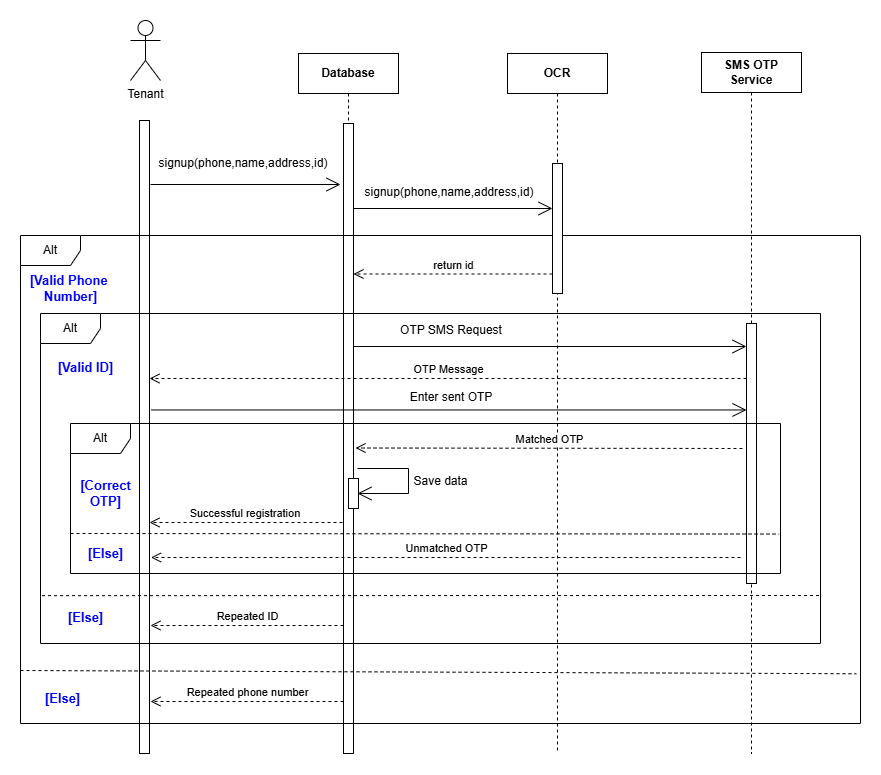

The diagram above was exported from draw.io. Its source (the exported page's mxGraphModel, read from the mxfile embedded in the PNG):
<mxGraphModel dx="1000" dy="548" grid="1" gridSize="10" guides="1" tooltips="1" connect="1" arrows="1" fold="1" page="1" pageScale="1" pageWidth="827" pageHeight="1169" math="0" shadow="0">
  <root>
    <mxCell id="0" />
    <mxCell id="1" parent="0" />
    <mxCell id="UW6dNScpF20o6Tcd6iXM-1" value="OCR" style="shape=umlLifeline;perimeter=lifelinePerimeter;whiteSpace=wrap;html=1;container=1;dropTarget=0;collapsible=0;recursiveResize=0;outlineConnect=0;portConstraint=eastwest;newEdgeStyle={&quot;curved&quot;:0,&quot;rounded&quot;:0};fontStyle=1" vertex="1" parent="1">
      <mxGeometry x="537" y="80" width="100" height="700" as="geometry" />
    </mxCell>
    <mxCell id="UW6dNScpF20o6Tcd6iXM-2" value="" style="html=1;points=[[0,0,0,0,5],[0,1,0,0,-5],[1,0,0,0,5],[1,1,0,0,-5]];perimeter=orthogonalPerimeter;outlineConnect=0;targetShapes=umlLifeline;portConstraint=eastwest;newEdgeStyle={&quot;curved&quot;:0,&quot;rounded&quot;:0};" vertex="1" parent="1">
      <mxGeometry x="373" y="160" width="10" height="450" as="geometry" />
    </mxCell>
    <mxCell id="UW6dNScpF20o6Tcd6iXM-3" value="Tenant" style="shape=umlActor;verticalLabelPosition=bottom;verticalAlign=top;html=1;outlineConnect=0;" vertex="1" parent="1">
      <mxGeometry x="160" y="47" width="30" height="60" as="geometry" />
    </mxCell>
    <mxCell id="UW6dNScpF20o6Tcd6iXM-4" value="" style="html=1;points=[[0,0,0,0,5],[0,1,0,0,-5],[1,0,0,0,5],[1,1,0,0,-5]];perimeter=orthogonalPerimeter;outlineConnect=0;targetShapes=umlLifeline;portConstraint=eastwest;newEdgeStyle={&quot;curved&quot;:0,&quot;rounded&quot;:0};" vertex="1" parent="1">
      <mxGeometry x="169" y="147" width="10" height="633" as="geometry" />
    </mxCell>
    <mxCell id="UW6dNScpF20o6Tcd6iXM-5" value="&lt;b&gt;Database&lt;/b&gt;" style="shape=umlLifeline;perimeter=lifelinePerimeter;whiteSpace=wrap;html=1;container=1;dropTarget=0;collapsible=0;recursiveResize=0;outlineConnect=0;portConstraint=eastwest;newEdgeStyle={&quot;curved&quot;:0,&quot;rounded&quot;:0};" vertex="1" parent="1">
      <mxGeometry x="328" y="80" width="100" height="690" as="geometry" />
    </mxCell>
    <mxCell id="UW6dNScpF20o6Tcd6iXM-6" value="" style="html=1;points=[[0,0,0,0,5],[0,1,0,0,-5],[1,0,0,0,5],[1,1,0,0,-5]];perimeter=orthogonalPerimeter;outlineConnect=0;targetShapes=umlLifeline;portConstraint=eastwest;newEdgeStyle={&quot;curved&quot;:0,&quot;rounded&quot;:0};" vertex="1" parent="UW6dNScpF20o6Tcd6iXM-5">
      <mxGeometry x="45" y="70" width="10" height="630" as="geometry" />
    </mxCell>
    <mxCell id="UW6dNScpF20o6Tcd6iXM-8" value="Alt" style="shape=umlFrame;whiteSpace=wrap;html=1;pointerEvents=0;" vertex="1" parent="1">
      <mxGeometry x="50" y="262" width="840" height="488" as="geometry" />
    </mxCell>
    <mxCell id="UW6dNScpF20o6Tcd6iXM-9" value="" style="endArrow=open;endFill=1;endSize=12;html=1;rounded=0;" edge="1" parent="1">
      <mxGeometry width="160" relative="1" as="geometry">
        <mxPoint x="180" y="211" as="sourcePoint" />
        <mxPoint x="370" y="211" as="targetPoint" />
      </mxGeometry>
    </mxCell>
    <mxCell id="UW6dNScpF20o6Tcd6iXM-10" value="" style="endArrow=open;endFill=1;endSize=12;html=1;rounded=0;" edge="1" parent="1">
      <mxGeometry width="160" relative="1" as="geometry">
        <mxPoint x="383" y="235" as="sourcePoint" />
        <mxPoint x="582" y="235" as="targetPoint" />
      </mxGeometry>
    </mxCell>
    <mxCell id="UW6dNScpF20o6Tcd6iXM-11" value="" style="html=1;points=[[0,0,0,0,5],[0,1,0,0,-5],[1,0,0,0,5],[1,1,0,0,-5]];perimeter=orthogonalPerimeter;outlineConnect=0;targetShapes=umlLifeline;portConstraint=eastwest;newEdgeStyle={&quot;curved&quot;:0,&quot;rounded&quot;:0};" vertex="1" parent="1">
      <mxGeometry x="582" y="190" width="10" height="130" as="geometry" />
    </mxCell>
    <mxCell id="UW6dNScpF20o6Tcd6iXM-12" value="" style="html=1;labelBackgroundColor=#ffffff;endArrow=none;endFill=0;jettySize=auto;orthogonalLoop=1;strokeWidth=1;dashed=1;fontSize=14;rounded=0;entryX=0.995;entryY=0.836;entryDx=0;entryDy=0;entryPerimeter=0;" edge="1" parent="1">
      <mxGeometry width="60" height="60" relative="1" as="geometry">
        <mxPoint x="50" y="697" as="sourcePoint" />
        <mxPoint x="885.7999999999997" y="700.2479999999998" as="targetPoint" />
      </mxGeometry>
    </mxCell>
    <mxCell id="UW6dNScpF20o6Tcd6iXM-13" value="signup(phone,name,address,id)" style="text;html=1;align=center;verticalAlign=middle;whiteSpace=wrap;rounded=0;" vertex="1" parent="1">
      <mxGeometry x="213" y="175" width="120" height="30" as="geometry" />
    </mxCell>
    <mxCell id="UW6dNScpF20o6Tcd6iXM-14" value="[Else]" style="text;html=1;align=center;verticalAlign=middle;rounded=0;strokeWidth=1;fontStyle=1;fontSize=13;fontColor=light-dark(#0000FF,#EDEDED);" vertex="1" parent="1">
      <mxGeometry x="67" y="705" width="50" height="40" as="geometry" />
    </mxCell>
    <mxCell id="UW6dNScpF20o6Tcd6iXM-15" value="return id" style="html=1;verticalAlign=bottom;endArrow=open;dashed=1;endSize=8;curved=0;rounded=0;" edge="1" parent="1">
      <mxGeometry relative="1" as="geometry">
        <mxPoint x="582" y="300.5000000000002" as="sourcePoint" />
        <mxPoint x="383" y="300.5000000000002" as="targetPoint" />
      </mxGeometry>
    </mxCell>
    <mxCell id="UW6dNScpF20o6Tcd6iXM-16" value="[Valid Phone&amp;nbsp;&lt;div&gt;Number]&lt;/div&gt;" style="text;html=1;align=center;verticalAlign=middle;rounded=0;strokeWidth=1;fontStyle=1;fontSize=13;fontColor=light-dark(#0000FF,#EDEDED);" vertex="1" parent="1">
      <mxGeometry x="75" y="295" width="50" height="40" as="geometry" />
    </mxCell>
    <mxCell id="UW6dNScpF20o6Tcd6iXM-17" value="Alt" style="shape=umlFrame;whiteSpace=wrap;html=1;pointerEvents=0;" vertex="1" parent="1">
      <mxGeometry x="70" y="340" width="780" height="330" as="geometry" />
    </mxCell>
    <mxCell id="UW6dNScpF20o6Tcd6iXM-18" value="" style="html=1;labelBackgroundColor=#ffffff;endArrow=none;endFill=0;jettySize=auto;orthogonalLoop=1;strokeWidth=1;dashed=1;fontSize=14;rounded=0;exitX=0.002;exitY=0.855;exitDx=0;exitDy=0;exitPerimeter=0;" edge="1" parent="1" source="UW6dNScpF20o6Tcd6iXM-17">
      <mxGeometry width="60" height="60" relative="1" as="geometry">
        <mxPoint x="90.75999999999999" y="619.952" as="sourcePoint" />
        <mxPoint x="850" y="622" as="targetPoint" />
      </mxGeometry>
    </mxCell>
    <mxCell id="UW6dNScpF20o6Tcd6iXM-19" value="Repeated ID" style="html=1;verticalAlign=bottom;endArrow=open;dashed=1;endSize=8;curved=0;rounded=0;" edge="1" parent="1">
      <mxGeometry relative="1" as="geometry">
        <mxPoint x="373" y="652" as="sourcePoint" />
        <mxPoint x="180" y="652" as="targetPoint" />
      </mxGeometry>
    </mxCell>
    <mxCell id="UW6dNScpF20o6Tcd6iXM-20" value="[Valid ID]" style="text;html=1;align=center;verticalAlign=middle;rounded=0;strokeWidth=1;fontStyle=1;fontSize=13;fontColor=light-dark(#0000FF,#EDEDED);" vertex="1" parent="1">
      <mxGeometry x="90" y="374" width="50" height="40" as="geometry" />
    </mxCell>
    <mxCell id="UW6dNScpF20o6Tcd6iXM-21" value="[Else]" style="text;html=1;align=center;verticalAlign=middle;rounded=0;strokeWidth=1;fontStyle=1;fontSize=13;fontColor=light-dark(#0000FF,#EDEDED);" vertex="1" parent="1">
      <mxGeometry x="90" y="624" width="50" height="40" as="geometry" />
    </mxCell>
    <mxCell id="UW6dNScpF20o6Tcd6iXM-22" value="Repeated phone number" style="html=1;verticalAlign=bottom;endArrow=open;dashed=1;endSize=8;curved=0;rounded=0;" edge="1" parent="1">
      <mxGeometry relative="1" as="geometry">
        <mxPoint x="373" y="728" as="sourcePoint" />
        <mxPoint x="180" y="728" as="targetPoint" />
      </mxGeometry>
    </mxCell>
    <mxCell id="UW6dNScpF20o6Tcd6iXM-23" value="SMS OTP Service" style="shape=umlLifeline;perimeter=lifelinePerimeter;whiteSpace=wrap;html=1;container=1;dropTarget=0;collapsible=0;recursiveResize=0;outlineConnect=0;portConstraint=eastwest;newEdgeStyle={&quot;curved&quot;:0,&quot;rounded&quot;:0};fontStyle=1" vertex="1" parent="1">
      <mxGeometry x="731" y="79" width="100" height="701" as="geometry" />
    </mxCell>
    <mxCell id="UW6dNScpF20o6Tcd6iXM-24" value="signup(phone,name,address,id)" style="text;html=1;align=center;verticalAlign=middle;whiteSpace=wrap;rounded=0;" vertex="1" parent="1">
      <mxGeometry x="419" y="204" width="120" height="30" as="geometry" />
    </mxCell>
    <mxCell id="UW6dNScpF20o6Tcd6iXM-25" value="" style="html=1;points=[[0,0,0,0,5],[0,1,0,0,-5],[1,0,0,0,5],[1,1,0,0,-5]];perimeter=orthogonalPerimeter;outlineConnect=0;targetShapes=umlLifeline;portConstraint=eastwest;newEdgeStyle={&quot;curved&quot;:0,&quot;rounded&quot;:0};" vertex="1" parent="1">
      <mxGeometry x="776" y="350" width="10" height="260" as="geometry" />
    </mxCell>
    <mxCell id="UW6dNScpF20o6Tcd6iXM-26" value="" style="endArrow=open;endFill=1;endSize=12;html=1;rounded=0;" edge="1" parent="1">
      <mxGeometry width="160" relative="1" as="geometry">
        <mxPoint x="383" y="373" as="sourcePoint" />
        <mxPoint x="776" y="373" as="targetPoint" />
      </mxGeometry>
    </mxCell>
    <mxCell id="UW6dNScpF20o6Tcd6iXM-27" value="OTP SMS Request" style="text;html=1;align=center;verticalAlign=middle;whiteSpace=wrap;rounded=0;" vertex="1" parent="1">
      <mxGeometry x="421" y="342" width="120" height="30" as="geometry" />
    </mxCell>
    <mxCell id="UW6dNScpF20o6Tcd6iXM-28" value="OTP Message" style="html=1;verticalAlign=bottom;endArrow=open;dashed=1;endSize=8;curved=0;rounded=0;" edge="1" parent="1">
      <mxGeometry relative="1" as="geometry">
        <mxPoint x="776" y="405" as="sourcePoint" />
        <mxPoint x="179" y="405" as="targetPoint" />
      </mxGeometry>
    </mxCell>
    <mxCell id="UW6dNScpF20o6Tcd6iXM-29" value="" style="endArrow=open;endFill=1;endSize=12;html=1;rounded=0;" edge="1" parent="1" target="UW6dNScpF20o6Tcd6iXM-25">
      <mxGeometry width="160" relative="1" as="geometry">
        <mxPoint x="181" y="436.47" as="sourcePoint" />
        <mxPoint x="372" y="436" as="targetPoint" />
      </mxGeometry>
    </mxCell>
    <mxCell id="UW6dNScpF20o6Tcd6iXM-30" value="Enter sent OTP" style="text;html=1;align=center;verticalAlign=middle;whiteSpace=wrap;rounded=0;" vertex="1" parent="1">
      <mxGeometry x="421" y="408.5" width="120" height="30" as="geometry" />
    </mxCell>
    <mxCell id="UW6dNScpF20o6Tcd6iXM-31" value="Successful registration&amp;nbsp;" style="html=1;verticalAlign=bottom;endArrow=open;dashed=1;endSize=8;curved=0;rounded=0;" edge="1" parent="1">
      <mxGeometry relative="1" as="geometry">
        <mxPoint x="372" y="549" as="sourcePoint" />
        <mxPoint x="179" y="549" as="targetPoint" />
      </mxGeometry>
    </mxCell>
    <mxCell id="2SYN33nVOCbwCRaXBA-t-1" value="Alt" style="shape=umlFrame;whiteSpace=wrap;html=1;pointerEvents=0;" vertex="1" parent="1">
      <mxGeometry x="100" y="450" width="710" height="150" as="geometry" />
    </mxCell>
    <mxCell id="2SYN33nVOCbwCRaXBA-t-2" value="" style="html=1;labelBackgroundColor=#ffffff;endArrow=none;endFill=0;jettySize=auto;orthogonalLoop=1;strokeWidth=1;dashed=1;fontSize=14;rounded=0;exitX=0.002;exitY=0.855;exitDx=0;exitDy=0;exitPerimeter=0;entryX=0.998;entryY=0.737;entryDx=0;entryDy=0;entryPerimeter=0;" edge="1" parent="1" target="2SYN33nVOCbwCRaXBA-t-1">
      <mxGeometry width="60" height="60" relative="1" as="geometry">
        <mxPoint x="100" y="560" as="sourcePoint" />
        <mxPoint x="770" y="560" as="targetPoint" />
      </mxGeometry>
    </mxCell>
    <mxCell id="2SYN33nVOCbwCRaXBA-t-3" value="Unmatched OTP" style="html=1;verticalAlign=bottom;endArrow=open;dashed=1;endSize=8;curved=0;rounded=0;" edge="1" parent="1">
      <mxGeometry relative="1" as="geometry">
        <mxPoint x="770" y="584" as="sourcePoint" />
        <mxPoint x="180.5" y="584" as="targetPoint" />
      </mxGeometry>
    </mxCell>
    <mxCell id="2SYN33nVOCbwCRaXBA-t-4" value="[Else]" style="text;html=1;align=center;verticalAlign=middle;rounded=0;strokeWidth=1;fontStyle=1;fontSize=13;fontColor=light-dark(#0000FF,#EDEDED);" vertex="1" parent="1">
      <mxGeometry x="110" y="560" width="50" height="40" as="geometry" />
    </mxCell>
    <mxCell id="2SYN33nVOCbwCRaXBA-t-5" value="Matched OTP" style="html=1;verticalAlign=bottom;endArrow=open;dashed=1;endSize=8;curved=0;rounded=0;" edge="1" parent="1">
      <mxGeometry relative="1" as="geometry">
        <mxPoint x="772" y="475" as="sourcePoint" />
        <mxPoint x="385" y="474.5" as="targetPoint" />
      </mxGeometry>
    </mxCell>
    <mxCell id="2SYN33nVOCbwCRaXBA-t-6" value="[Correct&lt;div&gt;OTP]&lt;/div&gt;" style="text;html=1;align=center;verticalAlign=middle;rounded=0;strokeWidth=1;fontStyle=1;fontSize=13;fontColor=light-dark(#0000FF,#EDEDED);" vertex="1" parent="1">
      <mxGeometry x="110" y="500" width="50" height="40" as="geometry" />
    </mxCell>
    <mxCell id="_tvZ-K6F6g2WTsO4L9MN-1" value="Save data" style="text;html=1;align=center;verticalAlign=middle;whiteSpace=wrap;rounded=0;" vertex="1" parent="1">
      <mxGeometry x="428.5" y="493" width="83" height="30" as="geometry" />
    </mxCell>
    <mxCell id="_tvZ-K6F6g2WTsO4L9MN-2" value="" style="endArrow=open;endFill=1;endSize=12;html=1;rounded=0;" edge="1" parent="1">
      <mxGeometry width="160" relative="1" as="geometry">
        <mxPoint x="387" y="495" as="sourcePoint" />
        <mxPoint x="387" y="520" as="targetPoint" />
        <Array as="points">
          <mxPoint x="438" y="495" />
          <mxPoint x="438" y="520" />
        </Array>
      </mxGeometry>
    </mxCell>
    <mxCell id="_tvZ-K6F6g2WTsO4L9MN-3" value="" style="html=1;points=[[0,0,0,0,5],[0,1,0,0,-5],[1,0,0,0,5],[1,1,0,0,-5]];perimeter=orthogonalPerimeter;outlineConnect=0;targetShapes=umlLifeline;portConstraint=eastwest;newEdgeStyle={&quot;curved&quot;:0,&quot;rounded&quot;:0};" vertex="1" parent="1">
      <mxGeometry x="378" y="505" width="10" height="30" as="geometry" />
    </mxCell>
  </root>
</mxGraphModel>